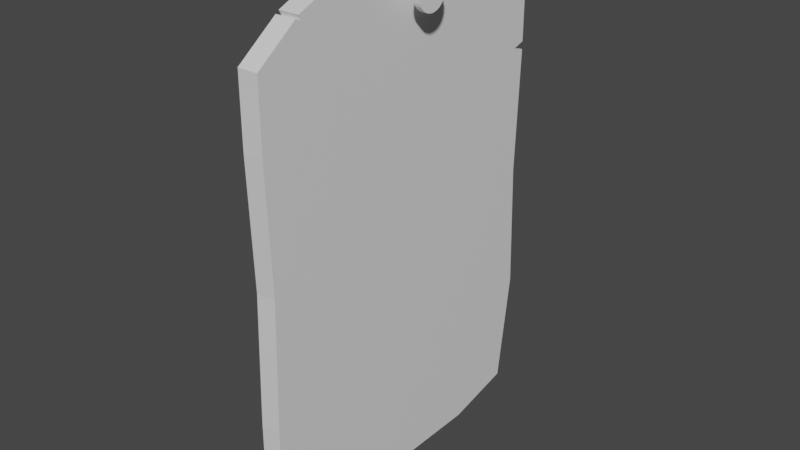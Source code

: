 # Source: Quest.blend  (saved by Blender 2.80.75; exported with 4.5.12 LTS)
import bpy
from mathutils import Matrix  # noqa: F401  (used for matrix-valued properties, if any)

bpy.ops.wm.read_factory_settings(use_empty=True)
scene = bpy.context.scene
scene.name = 'Scene'

# ---- collections
col_collection = bpy.data.collections.new('Collection'); scene.collection.children.link(col_collection)

# ---- materials (node trees are filled in below, after node groups)
mat_material = bpy.data.materials.new('Material')
mat_material.alpha_threshold = 0.0
mat_material.use_transparent_shadow = False
mat_material.line_color = (0.0, 0.0, 0.0, 1.0)

# ---- material node trees
mat_material.use_nodes = True; mat_material.node_tree.nodes.clear()
_N = mat_material.node_tree.nodes; _L = mat_material.node_tree.links
n0 = _N.new('ShaderNodeOutputMaterial'); n0.name = 'Material Output'; n0.location = (300, 300)
n1 = _N.new('ShaderNodeBsdfPrincipled'); n1.name = 'Principled BSDF'; n1.location = (10, 300)
n1.distribution = 'GGX'
n1.subsurface_method = 'BURLEY'
n1.inputs[2].default_value = 0.4
n1.inputs[3].default_value = 1.45
n1.inputs[27].default_value = (0.0, 0.0, 0.0, 1.0)
n1.inputs[28].default_value = 1.0
_L.new(n1.outputs[0], n0.inputs[0])
n0.is_active_output = True

# ---- world
world_world = bpy.data.worlds.new('World'); scene.world = world_world
world_world.use_nodes = True; world_world.node_tree.nodes.clear()
_N = world_world.node_tree.nodes; _L = world_world.node_tree.links
n0 = _N.new('ShaderNodeOutputWorld'); n0.name = 'World Output'; n0.location = (300, 300)
n1 = _N.new('ShaderNodeBackground'); n1.name = 'Background'; n1.location = (10, 300)
n1.inputs[0].default_value = (0.05088, 0.05088, 0.05088, 1.0)
_L.new(n1.outputs[0], n0.inputs[0])
n0.is_active_output = True
world_world.color = (0.05088, 0.05088, 0.05088)
world_world.use_sun_shadow = False
world_world.sun_shadow_jitter_overblur = 0.0

# ---- meshes
me_cube = bpy.data.meshes.new('Cube')
me_cube.from_pydata([(1.0, 1.0, 1.906), (1.0, 0.9082, -0.908), (1.0, -1.002, -0.9747), (-1.0, 1.0, 1.906), (-1.0, 0.9082, -0.908), (-1.0, -1.002, -0.9747), (-1.0, 0.0, -1.0), (0.0, 0.9082, -0.908), (1.0, 0.9724, 0.5), (-1.0, -0.977, 0.5), (1.0, -0.977, 0.5), (-1.0, 0.9724, 0.5), (1.0, 0.0, 2.0), (0.0, -1.002, -0.9747), (-1.0, 0.0, 2.0), (0.0, 1.0, 1.906), (1.0, 0.0, -1.0), (0.0, 0.9724, 0.5), (1.0, 0.0, 0.5), (0.0, 0.0, -1.0), (-1.0, 0.0, 0.5), (0.0, -0.977, 0.5), (0.0, 0.0, 2.0), (-1.0, -0.5, -0.9325), (-0.5, 0.9082, -0.908), (1.0, 1.0, -0.25), (-1.0, -1.0, 1.25), (1.0, -1.0, -0.25), (-1.0, 1.0, -0.25), (1.0, -0.5, 1.923), (0.5, -1.002, -0.9747), (-1.0, 0.5, 2.0), (0.5, 1.0, 1.906), (1.0, 0.5, -1.0), (-1.0, 0.5, -1.0), (0.5, 0.9082, -0.908), (1.0, 0.9246, 1.25), (-1.0, -1.0, -0.25), (1.0, -1.0, 1.25), (-1.0, 0.9246, 1.25), (1.0, 0.5, 2.0), (-0.5, -1.002, -0.9747), (-1.0, -0.5, 1.923), (-0.5, 1.0, 1.906), (1.0, -0.5, -0.9325), (0.5, 0.9724, 0.5), (-0.5, 0.9724, 0.5), (0.0, 1.0, -0.25), (0.0, 0.9246, 1.25), (1.0, -0.5, 0.5), (1.0, 0.5, 0.5), (1.0, 0.0, -0.25), (1.0, 0.0, 1.25), (0.0, -0.5, -0.9325), (0.0, 0.5, -1.0), (-0.5, 0.0, -1.0), (0.5, 0.0, -1.0), (-1.0, 0.5, 0.5), (-1.0, -0.5, 0.5), (-1.0, 0.0, -0.25), (-1.0, 0.0, 1.25), (-0.5, -0.977, 0.5), (0.5, -0.977, 0.5), (0.0, -1.0, -0.25), (0.0, -1.0, 1.25), (0.0, -0.5, 1.923), (0.0, 0.5, 2.0), (0.5, 0.0, 2.0), (-0.5, 0.0, 2.0), (-0.5, 0.5, 2.0), (0.5, 0.5, 2.0), (0.5, -0.5, 1.923), (0.5, -1.0, 1.25), (0.5, -1.0, -0.25), (-0.5, -1.0, -0.25), (-1.0, -0.5, 1.25), (-1.0, -0.5, -0.25), (-1.0, 0.5, -0.25), (0.5, 0.5, -1.0), (-0.5, 0.5, -1.0), (-0.5, -0.5, -0.9325), (1.0, 0.5, 1.25), (1.0, 0.5, -0.25), (1.0, -0.5, -0.25), (-0.5, 0.9246, 1.25), (-0.5, 1.0, -0.25), (0.5, 1.0, -0.25), (0.5, 0.9246, 1.25), (1.0, -0.5, 1.25), (0.5, -0.5, -0.9325), (-1.0, 0.5, 1.25), (-0.5, -1.0, 1.25), (-0.5, -0.5, 1.923), (-0.5, 1.0, 1.625), (-1.0, 0.0, 1.625), (1.0, 0.0, 1.625), (1.0, 0.5, 1.625), (0.5, 1.0, 1.625), (1.0, -0.5, 1.625), (-1.0, 0.5, 1.625), (0.0, -1.0, 1.625), (-1.0, 1.0, 1.625), (1.0, 1.0, 1.625), (-1.0, -1.0, 1.625), (1.0, -1.0, 1.625), (-1.0, -0.5, 1.625), (-0.5, -1.0, 1.625), (0.5, -1.0, 1.625), (0.0, 1.0, 1.625), (-1.0, 0.0, 1.274), (1.0, 0.0, 1.274), (0.0, -1.0, 1.274), (-1.0, 0.9246, 1.274), (1.0, 1.0, 1.274), (-1.0, -1.0, 1.274), (1.0, -1.0, 1.274), (0.0, 1.0, 1.274), (-0.5, 1.0, 1.274), (1.0, 0.5, 1.274), (0.5, 1.0, 1.274), (1.0, -0.5, 1.274), (-1.0, 0.5, 1.274), (-1.0, -0.5, 1.274), (-0.5, -1.0, 1.274), (0.5, -1.0, 1.274), (0.0, 1.0, 1.228), (1.0, 0.0, 1.228), (-1.0, 0.0, 1.228), (-0.5, -1.0, 1.228), (1.0, 1.0, 1.228), (1.0, -1.0, 1.228), (-1.0, 1.0, 1.228), (-1.0, -1.0, 1.228), (0.5, -1.0, 1.228), (-1.0, -0.5, 1.228), (1.0, 0.5, 1.228), (-0.5, 1.0, 1.228), (0.5, 1.0, 1.228), (1.0, -0.5, 1.228), (-1.0, 0.5, 1.228), (0.0, -1.0, 1.228), (1.0, -0.48, -1.0), (0.0, -0.48, -1.0), (1.0, -0.48, 0.5), (-1.0, -0.48, -0.9325), (-1.0, -0.48, -0.25), (-0.5, -0.3482, 1.929), (0.0, -0.3482, 1.929), (1.0, -0.48, -0.25), (-0.5, -0.48, -1.0), (1.0, -0.3482, 1.929), (0.5, -0.3482, 1.929), (-1.0, -0.48, 0.5), (-1.0, -0.48, 1.25), (0.5, -0.48, -1.0), (1.0, -0.48, 1.25), (-1.0, -0.3482, 1.929), (-1.0, -0.48, 1.625), (1.0, -0.48, 1.625), (-1.0, -0.48, 1.274), (1.0, -0.48, 1.274), (-1.0, -0.48, 1.228), (1.0, -0.48, 1.228), (1.0, -0.5201, -0.25), (-1.0, -0.5201, -1.0), (-1.0, -0.5201, 0.5), (-0.5, -0.5201, -1.0), (1.0, -0.5201, -1.0), (1.0, -0.5201, 1.25), (0.0, -0.5201, -1.0), (0.5, -0.5201, -1.0), (1.0, -0.5201, 0.5), (-1.0, -0.5201, -0.25), (-1.0, -0.5201, 1.25), (1.0, -0.5201, 1.625), (-1.0, -0.5201, 1.625), (-1.0, -0.5201, 1.274), (1.0, -0.5201, 1.274), (-1.0, -0.5201, 1.228), (1.0, -0.5201, 1.228), (1.0, -0.5101, -0.25), (-0.5, -0.5101, -0.9663), (1.0, -0.5101, 1.25), (0.5, -0.5101, -0.9663), (-1.0, -0.5101, -0.25), (-1.0, -0.5101, 1.25), (-1.0, -0.5101, 1.625), (-0.5, -0.7271, 1.789), (0.0, -0.7271, 1.789), (0.5, -0.7271, 1.789), (1.0, -0.7271, 1.789), (-1.0, -0.7271, 1.789), (-1.0, -0.5101, 1.274), (-1.0, -0.5101, 1.228), (1.0, -0.5101, 1.228), (-1.0, -0.5101, -0.9663), (-1.0, -0.5101, 0.5), (1.0, -0.5101, -0.9663), (0.0, -0.5101, -0.9663), (1.0, -0.5101, 0.5), (1.0, -0.5101, 1.625), (1.0, -0.5101, 1.274), (-0.5, -0.7612, 1.804), (0.0, -0.7612, 1.804), (0.5, -0.7612, 1.804), (1.0, -0.7612, 1.804), (-1.0, -0.7612, 1.804), (-1.0, -0.5105, -0.9678), (-1.0, -0.5105, 0.5), (1.0, -0.5105, -0.9678), (0.0, -0.5105, -0.9678), (1.0, -0.5105, 0.5), (1.0, -0.5105, 1.625), (1.0, -0.5105, 1.274), (1.0, -0.5105, -0.25), (-0.5, -0.5105, -0.9678), (1.0, -0.5105, 1.25), (0.5, -0.5105, -0.9678), (-1.0, -0.5105, -0.25), (-1.0, -0.5105, 1.25), (-1.0, -0.5105, 1.625), (-1.0, -0.5105, 1.274), (-1.0, -0.5105, 1.228), (1.0, -0.5105, 1.228), (1.0, -0.5098, -0.25), (-0.5, -0.5098, -0.9653), (1.0, -0.5098, 1.25), (0.5, -0.5098, -0.9653), (-1.0, -0.5098, -0.25), (-1.0, -0.5098, 1.25), (-1.0, -0.5098, 1.625), (-1.0, -0.5098, 1.274), (-1.0, -0.5098, 1.228), (1.0, -0.5098, 1.228), (-0.5, -0.7425, 1.818), (0.0, -0.7425, 1.818), (0.5, -0.7425, 1.818), (1.0, -0.7425, 1.818), (-1.0, -0.7425, 1.818), (-1.0, -0.5098, -0.9653), (-1.0, -0.5098, 0.5), (1.0, -0.5098, -0.9653), (0.0, -0.5098, -0.9653), (1.0, -0.5098, 0.5), (1.0, -0.5098, 1.625), (1.0, -0.5098, 1.274)], [], [(77, 59, 20, 57), (79, 34, 4, 24), (101, 99, 31, 3), (69, 43, 3, 31), (86, 47, 17, 45), (102, 97, 32, 0), (241, 227, 89, 44), (242, 225, 80, 53), (37, 5, 41, 74), (55, 79, 54, 19), (78, 35, 1, 33), (224, 241, 44, 83), (28, 4, 34, 77), (25, 1, 35, 86), (129, 8, 45, 137), (116, 119, 87, 48), (233, 243, 49, 138), (160, 120, 88, 155), (141, 44, 89, 154), (131, 11, 57, 139), (109, 121, 90, 60), (151, 67, 22, 147), (146, 68, 14, 156), (74, 63, 21, 61), (178, 132, 26, 173), (147, 22, 68, 146), (28, 77, 57, 11), (68, 69, 31, 14), (128, 140, 64, 91), (128, 132, 9, 61), (136, 46, 11, 131), (141, 16, 51, 148), (139, 127, 60, 90), (142, 19, 56, 154), (170, 30, 13, 169), (133, 62, 10, 130), (66, 70, 32, 15), (162, 126, 52, 155), (135, 50, 8, 129), (137, 125, 48, 87), (47, 7, 24, 85), (35, 7, 47, 86), (78, 54, 7, 35), (157, 105, 42, 156), (85, 28, 11, 46), (24, 4, 28, 85), (93, 101, 3, 43), (149, 55, 19, 142), (136, 125, 17, 46), (73, 30, 2, 27), (51, 16, 33, 82), (164, 5, 37, 172), (82, 25, 8, 50), (56, 78, 33, 16), (96, 102, 0, 40), (135, 126, 18, 50), (144, 6, 55, 149), (239, 23, 80, 225), (34, 6, 59, 77), (6, 34, 79, 55), (78, 56, 19, 54), (9, 37, 74, 61), (145, 144, 23, 76), (172, 37, 9, 165), (25, 86, 45, 8), (51, 82, 50, 18), (161, 127, 20, 152), (63, 13, 30, 73), (41, 13, 63, 74), (73, 27, 10, 62), (95, 96, 40, 12), (145, 76, 58, 152), (133, 140, 21, 62), (150, 12, 67, 151), (108, 93, 43, 15), (70, 40, 0, 32), (70, 67, 12, 40), (67, 70, 66, 22), (69, 66, 15, 43), (69, 68, 22, 66), (114, 26, 91, 123), (82, 33, 1, 25), (148, 51, 18, 143), (54, 79, 24, 7), (63, 73, 62, 21), (47, 85, 46, 17), (224, 83, 49, 243), (116, 117, 93, 108), (245, 120, 98, 244), (124, 115, 104, 107), (110, 118, 96, 95), (176, 114, 103, 175), (118, 113, 102, 96), (117, 112, 101, 93), (159, 122, 105, 157), (123, 111, 100, 106), (14, 31, 99, 94), (150, 29, 98, 158), (15, 32, 97, 108), (113, 119, 97, 102), (112, 121, 99, 101), (111, 124, 107, 100), (202, 206, 103, 106), (202, 106, 100, 203), (203, 100, 107, 204), (204, 107, 104, 205), (205, 104, 174, 212), (220, 175, 103, 206), (64, 72, 124, 111), (39, 90, 121, 112), (36, 87, 119, 113), (91, 64, 111, 123), (153, 75, 122, 159), (84, 39, 112, 117), (81, 36, 113, 118), (173, 26, 114, 176), (52, 81, 118, 110), (72, 38, 115, 124), (226, 88, 120, 245), (48, 84, 117, 116), (103, 114, 123, 106), (94, 99, 121, 109), (158, 98, 120, 160), (108, 97, 119, 116), (72, 64, 140, 133), (153, 60, 127, 161), (81, 52, 126, 135), (84, 48, 125, 136), (45, 17, 125, 137), (81, 135, 129, 36), (143, 18, 126, 162), (72, 133, 130, 38), (57, 20, 127, 139), (84, 136, 131, 39), (91, 26, 132, 128), (61, 21, 140, 128), (165, 9, 132, 178), (39, 131, 139, 90), (226, 233, 138, 88), (36, 129, 137, 87), (49, 143, 162, 138), (75, 153, 161, 134), (95, 158, 160, 110), (60, 153, 159, 109), (12, 150, 158, 95), (109, 159, 157, 94), (83, 148, 143, 49), (29, 150, 151, 71), (59, 145, 152, 20), (134, 161, 152, 58), (59, 6, 144, 145), (23, 144, 149, 80), (80, 149, 142, 53), (94, 157, 156, 14), (138, 162, 155, 88), (53, 142, 154, 89), (44, 141, 148, 83), (65, 147, 146, 92), (92, 146, 156, 42), (71, 151, 147, 65), (16, 141, 154, 56), (110, 160, 155, 52), (38, 130, 179, 168), (208, 165, 178, 222), (38, 168, 177, 115), (219, 173, 176, 221), (221, 176, 175, 220), (115, 177, 174, 104), (27, 163, 171, 10), (218, 172, 165, 208), (5, 164, 166, 41), (207, 164, 172, 218), (217, 170, 169, 210), (222, 178, 173, 219), (130, 10, 171, 179), (27, 2, 167, 163), (13, 41, 166, 169), (2, 30, 170, 167), (232, 193, 185, 229), (227, 183, 198, 242), (239, 195, 184, 228), (228, 184, 196, 240), (231, 192, 186, 230), (229, 185, 192, 231), (240, 196, 193, 232), (216, 223, 194, 182), (216, 182, 201, 213), (230, 186, 191, 238), (237, 190, 200, 244), (236, 189, 190, 237), (235, 188, 189, 236), (234, 187, 188, 235), (234, 238, 191, 187), (213, 201, 200, 212), (214, 180, 199, 211), (207, 195, 181, 215), (223, 211, 199, 194), (214, 209, 197, 180), (210, 215, 181, 198), (209, 217, 183, 197), (167, 170, 217, 209), (169, 166, 215, 210), (163, 167, 209, 214), (179, 171, 211, 223), (164, 207, 215, 166), (163, 214, 211, 171), (177, 213, 212, 174), (168, 216, 213, 177), (168, 179, 223, 216), (193, 222, 219, 185), (183, 217, 210, 198), (195, 207, 218, 184), (184, 218, 208, 196), (192, 221, 220, 186), (185, 219, 221, 192), (196, 208, 222, 193), (186, 220, 206, 191), (190, 205, 212, 200), (189, 204, 205, 190), (188, 203, 204, 189), (187, 202, 203, 188), (187, 191, 206, 202), (92, 42, 238, 234), (92, 234, 235, 65), (65, 235, 236, 71), (71, 236, 237, 29), (29, 237, 244, 98), (105, 230, 238, 42), (58, 240, 232, 134), (75, 229, 231, 122), (122, 231, 230, 105), (76, 228, 240, 58), (23, 239, 228, 76), (89, 227, 242, 53), (134, 232, 229, 75), (182, 194, 233, 226), (182, 226, 245, 201), (201, 245, 244, 200), (180, 224, 243, 199), (195, 239, 225, 181), (194, 199, 243, 233), (180, 197, 241, 224), (198, 181, 225, 242), (197, 183, 227, 241)])
_uv = me_cube.uv_layers.new(name='UVMap')
_uv.uv.foreach_set('vector', [0.08225, 0.1225, 0.1645, 0.1225, 0.1646, 0.2449, 0.08233, 0.245, 0.59, 0.5716, 0.59, 0.49, 0.6584, 0.4899, 0.6584, 0.5715, 0.0001924, 0.4287, 0.08244, 0.4286, 0.08248, 0.4898, 0.0002212, 0.4745, 0.8617, 0.5919, 0.9444, 0.5919, 0.9444, 0.6735, 0.8617, 0.6735, 0.9052, 0.2386, 0.823, 0.2386, 0.8229, 0.1181, 0.9052, 0.1181, 0.7042, 0.6735, 0.7041, 0.7551, 0.6584, 0.7551, 0.6584, 0.6735, 0.9939, 0.347, 0.9939, 0.4286, 0.9883, 0.4286, 0.9883, 0.347, 0.9939, 0.5103, 0.9939, 0.5919, 0.9883, 0.5919, 0.9883, 0.5103, 0.329, 0.7943, 0.329, 0.9119, 0.2468, 0.9119, 0.2468, 0.7943, 0.5082, 0.5715, 0.59, 0.5716, 0.59, 0.6532, 0.5082, 0.6532, 0.59, 0.7348, 0.6584, 0.7348, 0.6584, 0.8164, 0.59, 0.8164, 0.5776, 0.3674, 0.5775, 0.4841, 0.5759, 0.4788, 0.576, 0.3674, 0.0, 0.1226, 0.01504, 0.01516, 0.08218, 0.0001039, 0.08225, 0.1225, 0.9875, 0.2386, 0.9875, 0.347, 0.9052, 0.347, 0.9052, 0.2386, 0.9874, 6.052e-06, 0.9874, 0.1181, 0.9052, 0.1181, 0.9052, 4.534e-06, 0.3386, 0.6531, 0.3386, 0.5714, 0.3514, 0.5714, 0.3514, 0.653, 0.5777, 0.1262, 0.5776, 0.245, 0.576, 0.245, 0.5761, 0.1262, 0.5728, 0.1186, 0.5761, 0.1186, 0.5761, 0.1225, 0.5728, 0.1225, 0.7745, 1.0, 0.7631, 1.0, 0.7631, 0.9184, 0.7745, 0.9184, 0.0001516, 0.3638, 0.004623, 0.245, 0.08233, 0.245, 0.0824, 0.3637, 0.1647, 0.3712, 0.08241, 0.3713, 0.08241, 0.3674, 0.1647, 0.3673, 0.7226, 0.4286, 0.7795, 0.4286, 0.7795, 0.5103, 0.7226, 0.5103, 0.7226, 0.5919, 0.7795, 0.5919, 0.7795, 0.6735, 0.7226, 0.6735, 0.2468, 0.7943, 0.1645, 0.7943, 0.1645, 0.6729, 0.2468, 0.6729, 0.2502, 0.3636, 0.3292, 0.3636, 0.3292, 0.3672, 0.2502, 0.3673, 0.7226, 0.5103, 0.7795, 0.5103, 0.7795, 0.5919, 0.7226, 0.5919, 0.0, 0.1226, 0.08225, 0.1225, 0.08233, 0.245, 0.004623, 0.245, 0.7795, 0.5919, 0.8617, 0.5919, 0.8617, 0.6735, 0.7795, 0.6735, 0.2468, 0.5544, 0.1645, 0.5544, 0.1645, 0.5507, 0.2468, 0.5507, 0.2468, 0.5544, 0.329, 0.5543, 0.329, 0.6729, 0.2468, 0.6729, 0.7407, 1.537e-06, 0.7407, 0.1181, 0.6584, 0.1181, 0.6584, 0.0, 0.5726, 0.4898, 0.4936, 0.4898, 0.4937, 0.3673, 0.5727, 0.3674, 0.0824, 0.3637, 0.1647, 0.3637, 0.1647, 0.3673, 0.08241, 0.3674, 0.4297, 0.6531, 0.5082, 0.6532, 0.5082, 0.7348, 0.4297, 0.7347, 0.4297, 0.7347, 0.3514, 0.7347, 0.3514, 0.653, 0.4297, 0.6531, 0.08226, 0.5544, 0.08226, 0.6729, 9.844e-06, 0.6729, 8.374e-06, 0.5544, 0.8617, 0.5103, 0.8617, 0.4286, 0.9444, 0.4286, 0.9444, 0.5103, 0.5728, 0.1262, 0.4939, 0.1261, 0.4939, 0.1225, 0.5728, 0.1225, 0.4116, 0.1261, 0.4115, 0.2449, 0.3338, 0.2448, 0.3294, 0.126, 1.0, 0.08162, 1.0, 0.1632, 0.9875, 0.1632, 0.9875, 0.08162, 0.823, 0.2386, 0.823, 0.347, 0.7407, 0.347, 0.7407, 0.2386, 0.9052, 0.347, 0.823, 0.347, 0.823, 0.2386, 0.9052, 0.2386, 0.59, 0.7348, 0.59, 0.6532, 0.6584, 0.6532, 0.6584, 0.7348, 0.2437, 0.4285, 0.2469, 0.4285, 0.247, 0.4771, 0.222, 0.4782, 0.7407, 0.2386, 0.6585, 0.2386, 0.6584, 0.1181, 0.7407, 0.1181, 0.7407, 0.347, 0.6585, 0.347, 0.6585, 0.2386, 0.7407, 0.2386, 0.7041, 0.9184, 0.7041, 1.0, 0.6584, 1.0, 0.6584, 0.9184, 0.4297, 0.5715, 0.5082, 0.5715, 0.5082, 0.6532, 0.4297, 0.6531, 0.7407, 1.537e-06, 0.8229, 3.036e-06, 0.8229, 0.1181, 0.7407, 0.1181, 0.08226, 0.7943, 0.08225, 0.9119, 0.0, 0.9119, 2.961e-06, 0.7943, 0.4937, 0.3673, 0.4936, 0.4898, 0.4114, 0.4897, 0.4115, 0.3673, 0.25, 0.0, 0.3292, 0.004077, 0.329, 0.1224, 0.2501, 0.1224, 0.4115, 0.3673, 0.3292, 0.3672, 0.3338, 0.2448, 0.4115, 0.2449, 0.5082, 0.7348, 0.59, 0.7348, 0.59, 0.8164, 0.5082, 0.8164, 0.4116, 0.06121, 0.3294, 0.06116, 0.3294, 0.01529, 0.4117, 0.0, 0.4116, 0.1261, 0.4939, 0.1261, 0.4938, 0.2449, 0.4115, 0.2449, 0.4309, 0.4898, 0.5082, 0.4899, 0.5082, 0.5715, 0.4297, 0.5715, 0.9939, 0.6735, 0.9883, 0.6735, 0.9883, 0.5919, 0.9939, 0.5919, 0.08218, 0.0001039, 0.1644, 5.296e-05, 0.1645, 0.1225, 0.08225, 0.1225, 0.5082, 0.4899, 0.59, 0.49, 0.59, 0.5716, 0.5082, 0.5715, 0.59, 0.7348, 0.5082, 0.7348, 0.5082, 0.6532, 0.59, 0.6532, 0.329, 0.6729, 0.329, 0.7943, 0.2468, 0.7943, 0.2468, 0.6729, 0.2435, 0.1224, 0.2434, 0.01102, 0.2467, 0.01101, 0.2468, 0.1224, 0.2501, 0.1224, 0.329, 0.1224, 0.3253, 0.2448, 0.2501, 0.2449, 0.9875, 0.2386, 0.9052, 0.2386, 0.9052, 0.1181, 0.9874, 0.1181, 0.4937, 0.3673, 0.4115, 0.3673, 0.4115, 0.2449, 0.4938, 0.2449, 0.2436, 0.3636, 0.1647, 0.3637, 0.1646, 0.2449, 0.2435, 0.2449, 0.1645, 0.7943, 0.1645, 0.9119, 0.08225, 0.9119, 0.08226, 0.7943, 0.2468, 0.9119, 0.1645, 0.9119, 0.1645, 0.7943, 0.2468, 0.7943, 0.08226, 0.7943, 2.961e-06, 0.7943, 9.844e-06, 0.6729, 0.08226, 0.6729, 0.4939, 0.06126, 0.4116, 0.06121, 0.4117, 0.0, 0.4939, 5.093e-05, 0.2435, 0.1224, 0.2468, 0.1224, 0.2468, 0.2449, 0.2435, 0.2449, 0.08226, 0.5544, 0.1645, 0.5544, 0.1645, 0.6729, 0.08226, 0.6729, 0.7226, 0.347, 0.7795, 0.347, 0.7795, 0.4286, 0.7226, 0.4286, 0.7041, 0.8368, 0.7041, 0.9184, 0.6584, 0.9184, 0.6584, 0.8368, 0.8617, 0.4286, 0.8617, 0.347, 0.9444, 0.347, 0.9444, 0.4286, 0.8617, 0.4286, 0.7795, 0.4286, 0.7795, 0.347, 0.8617, 0.347, 0.7795, 0.4286, 0.8617, 0.4286, 0.8617, 0.5103, 0.7795, 0.5103, 0.8617, 0.5919, 0.8617, 0.5103, 0.9444, 0.5103, 0.9444, 0.5919, 0.8617, 0.5919, 0.7795, 0.5919, 0.7795, 0.5103, 0.8617, 0.5103, 0.329, 0.5468, 0.329, 0.5507, 0.2468, 0.5507, 0.2468, 0.5468, 0.4115, 0.3673, 0.4114, 0.4897, 0.3442, 0.4747, 0.3292, 0.3672, 0.5727, 0.3674, 0.4937, 0.3673, 0.4938, 0.2449, 0.5727, 0.245, 0.59, 0.6532, 0.59, 0.5716, 0.6584, 0.5715, 0.6584, 0.6532, 0.1645, 0.7943, 0.08226, 0.7943, 0.08226, 0.6729, 0.1645, 0.6729, 0.823, 0.2386, 0.7407, 0.2386, 0.7407, 0.1181, 0.8229, 0.1181, 0.5776, 0.3674, 0.576, 0.3674, 0.576, 0.245, 0.5776, 0.245, 0.7613, 0.8367, 0.7613, 0.9184, 0.7041, 0.9184, 0.7041, 0.8368, 0.5777, 0.1186, 0.5761, 0.1186, 0.5762, 0.06132, 0.5778, 0.06132, 0.08226, 0.5468, 8.531e-06, 0.5468, 9.805e-06, 0.4898, 0.08226, 0.4898, 0.4939, 0.1186, 0.4116, 0.1185, 0.4116, 0.06121, 0.4939, 0.06126, 0.2502, 0.3712, 0.3292, 0.3711, 0.3292, 0.4284, 0.2503, 0.4285, 0.4116, 0.1185, 0.3294, 0.1185, 0.3294, 0.06116, 0.4116, 0.06121, 0.7613, 0.9184, 0.7631, 1.0, 0.7041, 1.0, 0.7041, 0.9184, 0.2436, 0.3712, 0.2469, 0.3712, 0.2469, 0.4285, 0.2437, 0.4285, 0.2468, 0.5468, 0.1645, 0.5468, 0.1645, 0.4898, 0.2468, 0.4898, 0.1647, 0.4898, 0.08248, 0.4898, 0.08244, 0.4286, 0.1647, 0.4285, 0.5512, 0.01165, 0.5762, 0.01275, 0.5762, 0.06132, 0.5729, 0.06131, 0.6584, 0.8368, 0.6584, 0.7551, 0.7041, 0.7551, 0.7041, 0.8368, 0.7613, 0.6735, 0.7613, 0.7551, 0.7041, 0.7551, 0.7042, 0.6735, 0.01255, 0.3713, 0.08241, 0.3713, 0.08244, 0.4286, 0.0001924, 0.4287, 0.1645, 0.5468, 0.08226, 0.5468, 0.08226, 0.4898, 0.1645, 0.4898, 0.9826, 0.5919, 0.9826, 0.6735, 0.9444, 0.6735, 0.9444, 0.5919, 0.9826, 0.5919, 0.9444, 0.5919, 0.9444, 0.5103, 0.9826, 0.5103, 0.9826, 0.5103, 0.9444, 0.5103, 0.9444, 0.4286, 0.9826, 0.4286, 0.9826, 0.4286, 0.9444, 0.4286, 0.9444, 0.347, 0.9826, 0.347, 0.6191, 0.03211, 0.6584, 0.06137, 0.5795, 0.06132, 0.5779, 0.06132, 0.2487, 0.4285, 0.2503, 0.4285, 0.3292, 0.4284, 0.2899, 0.4577, 0.1645, 0.5507, 0.08226, 0.5507, 0.08226, 0.5468, 0.1645, 0.5468, 0.01255, 0.3674, 0.08241, 0.3674, 0.08241, 0.3713, 0.01255, 0.3713, 0.3514, 0.4898, 0.3514, 0.5714, 0.3386, 0.5714, 0.3386, 0.4898, 0.2468, 0.5507, 0.1645, 0.5507, 0.1645, 0.5468, 0.2468, 0.5468, 0.2436, 0.3673, 0.2469, 0.3673, 0.2469, 0.3712, 0.2436, 0.3712, 0.3514, 0.7347, 0.3514, 0.8163, 0.3509, 0.8163, 0.3386, 0.7347, 0.4116, 0.1224, 0.3418, 0.1224, 0.3294, 0.1185, 0.4116, 0.1185, 0.2502, 0.3673, 0.3292, 0.3672, 0.3292, 0.3711, 0.2502, 0.3712, 0.4939, 0.1225, 0.4116, 0.1224, 0.4116, 0.1185, 0.4939, 0.1186, 0.08226, 0.5507, 8.433e-06, 0.5507, 8.531e-06, 0.5468, 0.08226, 0.5468, 0.5777, 0.1225, 0.5761, 0.1225, 0.5761, 0.1186, 0.5777, 0.1186, 0.3514, 0.653, 0.3514, 0.7347, 0.3386, 0.7347, 0.3386, 0.6531, 0.329, 0.4898, 0.329, 0.5468, 0.2468, 0.5468, 0.2468, 0.4898, 0.1647, 0.4285, 0.08244, 0.4286, 0.08241, 0.3713, 0.1647, 0.3712, 0.5729, 0.06131, 0.5762, 0.06132, 0.5761, 0.1186, 0.5728, 0.1186, 0.7041, 0.8368, 0.7041, 0.7551, 0.7613, 0.7551, 0.7613, 0.8367, 0.08226, 0.5507, 0.1645, 0.5507, 0.1645, 0.5544, 0.08226, 0.5544, 0.2436, 0.3673, 0.1647, 0.3673, 0.1647, 0.3637, 0.2436, 0.3636, 0.4116, 0.1224, 0.4939, 0.1225, 0.4939, 0.1261, 0.4116, 0.1261, 0.9875, 0.2449, 0.9875, 0.1632, 1.0, 0.1632, 1.0, 0.2449, 0.9052, 0.1181, 0.8229, 0.1181, 0.8229, 3.036e-06, 0.9052, 4.534e-06, 0.4116, 0.1224, 0.4116, 0.1261, 0.3294, 0.126, 0.3418, 0.1224, 0.5727, 0.245, 0.4938, 0.2449, 0.4939, 0.1261, 0.5728, 0.1262, 0.08226, 0.5507, 0.08226, 0.5544, 8.374e-06, 0.5544, 8.433e-06, 0.5507, 0.08233, 0.245, 0.1646, 0.2449, 0.1647, 0.3637, 0.0824, 0.3637, 0.9875, 0.2449, 1.0, 0.2449, 1.0, 0.3265, 0.9875, 0.3265, 0.2468, 0.5507, 0.329, 0.5507, 0.329, 0.5543, 0.2468, 0.5544, 0.2468, 0.6729, 0.1645, 0.6729, 0.1645, 0.5544, 0.2468, 0.5544, 0.2501, 0.2449, 0.3253, 0.2448, 0.3292, 0.3636, 0.2502, 0.3636, 0.01255, 0.3674, 0.0001516, 0.3638, 0.0824, 0.3637, 0.08241, 0.3674, 0.5777, 0.1225, 0.5777, 0.1262, 0.5761, 0.1262, 0.5761, 0.1225, 0.9875, 0.0, 1.0, 0.0, 1.0, 0.08162, 0.9875, 0.08162, 0.576, 0.245, 0.5727, 0.245, 0.5728, 0.1262, 0.5761, 0.1262, 0.2469, 0.3673, 0.2436, 0.3673, 0.2436, 0.3636, 0.2469, 0.3636, 0.4939, 0.06126, 0.5729, 0.06131, 0.5728, 0.1186, 0.4939, 0.1186, 0.1647, 0.3673, 0.2436, 0.3673, 0.2436, 0.3712, 0.1647, 0.3712, 0.4939, 5.093e-05, 0.5512, 0.01165, 0.5729, 0.06131, 0.4939, 0.06126, 0.1647, 0.3712, 0.2436, 0.3712, 0.2437, 0.4285, 0.1647, 0.4285, 0.576, 0.3674, 0.5727, 0.3674, 0.5727, 0.245, 0.576, 0.245, 0.6977, 0.347, 0.7226, 0.347, 0.7226, 0.4286, 0.6977, 0.4286, 0.1645, 0.1225, 0.2435, 0.1224, 0.2435, 0.2449, 0.1646, 0.2449, 0.2469, 0.3636, 0.2436, 0.3636, 0.2435, 0.2449, 0.2468, 0.2449, 0.1645, 0.1225, 0.1644, 5.296e-05, 0.2434, 0.01102, 0.2435, 0.1224, 0.7631, 0.6735, 0.7634, 0.6735, 0.7745, 0.7551, 0.7631, 0.7551, 0.7631, 0.7551, 0.7745, 0.7551, 0.7745, 0.8367, 0.7631, 0.8367, 0.1647, 0.4285, 0.2437, 0.4285, 0.222, 0.4782, 0.1647, 0.4898, 0.5761, 0.1262, 0.5728, 0.1262, 0.5728, 0.1225, 0.5761, 0.1225, 0.7631, 0.8367, 0.7745, 0.8367, 0.7745, 0.9184, 0.7631, 0.9184, 0.5759, 0.4788, 0.5726, 0.4898, 0.5727, 0.3674, 0.576, 0.3674, 0.6977, 0.5103, 0.7226, 0.5103, 0.7226, 0.5919, 0.6977, 0.5919, 0.6977, 0.5919, 0.7226, 0.5919, 0.7226, 0.6735, 0.6977, 0.6735, 0.6977, 0.4286, 0.7226, 0.4286, 0.7226, 0.5103, 0.6977, 0.5103, 0.5082, 0.8164, 0.4297, 0.8163, 0.4297, 0.7347, 0.5082, 0.7348, 0.4939, 0.1186, 0.5728, 0.1186, 0.5728, 0.1225, 0.4939, 0.1225, 0.6584, 0.1226, 0.6584, 0.1262, 0.5794, 0.1262, 0.5794, 0.1225, 0.2486, 0.2449, 0.2501, 0.2449, 0.2502, 0.3636, 0.2486, 0.3636, 0.6584, 0.1226, 0.5794, 0.1225, 0.5794, 0.1186, 0.6584, 0.1187, 0.2486, 0.3673, 0.2502, 0.3673, 0.2502, 0.3712, 0.2486, 0.3712, 0.2486, 0.3712, 0.2502, 0.3712, 0.2503, 0.4285, 0.2487, 0.4285, 0.6584, 0.1187, 0.5794, 0.1186, 0.5795, 0.06132, 0.6584, 0.06137, 0.6582, 0.3674, 0.5793, 0.3674, 0.5794, 0.245, 0.6545, 0.245, 0.2485, 0.1224, 0.2501, 0.1224, 0.2501, 0.2449, 0.2486, 0.2449, 0.3514, 0.4898, 0.4297, 0.4899, 0.4297, 0.5715, 0.3514, 0.5714, 0.2484, 0.00526, 0.25, 0.0, 0.2501, 0.1224, 0.2485, 0.1224, 0.9943, 0.4286, 0.9998, 0.4286, 0.9998, 0.5103, 0.9943, 0.5103, 0.2486, 0.3636, 0.2502, 0.3636, 0.2502, 0.3673, 0.2486, 0.3673, 0.6584, 0.1262, 0.6545, 0.245, 0.5794, 0.245, 0.5794, 0.1262, 0.6582, 0.3674, 0.6584, 0.4857, 0.5792, 0.4898, 0.5793, 0.3674, 0.3514, 0.653, 0.3514, 0.5714, 0.4297, 0.5715, 0.4297, 0.6531, 0.3514, 0.8163, 0.3514, 0.7347, 0.4297, 0.7347, 0.4297, 0.8163, 0.2485, 0.3636, 0.2486, 0.3636, 0.2486, 0.3673, 0.2485, 0.3673, 0.9939, 0.4286, 0.9941, 0.4286, 0.9941, 0.5103, 0.9939, 0.5103, 0.2483, 0.005672, 0.2483, 0.005507, 0.2484, 0.1224, 0.2484, 0.1224, 0.2484, 0.1224, 0.2484, 0.1224, 0.2485, 0.2449, 0.2484, 0.2449, 0.2485, 0.3712, 0.2486, 0.3712, 0.2486, 0.4285, 0.2486, 0.4285, 0.2485, 0.3673, 0.2486, 0.3673, 0.2486, 0.3712, 0.2485, 0.3712, 0.2484, 0.2449, 0.2485, 0.2449, 0.2486, 0.3636, 0.2485, 0.3636, 0.5778, 0.1225, 0.5778, 0.1262, 0.5778, 0.1262, 0.5778, 0.1225, 0.5778, 0.1225, 0.5778, 0.1225, 0.5778, 0.1186, 0.5778, 0.1186, 0.2486, 0.4285, 0.2486, 0.4285, 0.2843, 0.4553, 0.2869, 0.46, 0.6161, 0.02981, 0.6135, 0.03453, 0.5778, 0.06132, 0.5778, 0.06132, 0.3336, 0.7347, 0.3386, 0.7347, 0.3386, 0.8163, 0.3336, 0.8163, 0.3336, 0.6531, 0.3386, 0.6531, 0.3386, 0.7347, 0.3336, 0.7347, 0.3336, 0.5714, 0.3386, 0.5714, 0.3386, 0.6531, 0.3336, 0.6531, 0.3336, 0.5714, 0.3336, 0.4898, 0.3386, 0.4898, 0.3386, 0.5714, 0.5778, 0.1186, 0.5778, 0.1186, 0.5778, 0.06132, 0.5779, 0.06132, 0.5777, 0.3674, 0.5776, 0.3674, 0.5777, 0.245, 0.5778, 0.245, 0.9943, 0.6735, 0.9941, 0.6735, 0.9941, 0.5919, 0.9943, 0.5919, 0.5778, 0.1262, 0.5778, 0.245, 0.5777, 0.245, 0.5778, 0.1262, 0.5777, 0.3674, 0.5776, 0.4846, 0.5775, 0.4843, 0.5776, 0.3674, 0.9943, 0.5103, 0.9943, 0.5919, 0.9941, 0.5919, 0.9941, 0.5103, 0.9943, 0.347, 0.9943, 0.4286, 0.9941, 0.4286, 0.9941, 0.347, 0.9998, 0.347, 0.9998, 0.4286, 0.9943, 0.4286, 0.9943, 0.347, 0.9998, 0.5103, 0.9998, 0.5919, 0.9943, 0.5919, 0.9943, 0.5103, 0.5793, 0.3674, 0.5792, 0.4898, 0.5776, 0.4846, 0.5777, 0.3674, 0.5794, 0.1262, 0.5794, 0.245, 0.5778, 0.245, 0.5778, 0.1262, 0.9998, 0.6735, 0.9943, 0.6735, 0.9943, 0.5919, 0.9998, 0.5919, 0.5793, 0.3674, 0.5777, 0.3674, 0.5778, 0.245, 0.5794, 0.245, 0.5794, 0.1186, 0.5778, 0.1186, 0.5779, 0.06132, 0.5795, 0.06132, 0.5794, 0.1225, 0.5778, 0.1225, 0.5778, 0.1186, 0.5794, 0.1186, 0.5794, 0.1225, 0.5794, 0.1262, 0.5778, 0.1262, 0.5778, 0.1225, 0.2486, 0.3636, 0.2486, 0.3636, 0.2486, 0.3673, 0.2486, 0.3673, 0.9941, 0.4286, 0.9943, 0.4286, 0.9943, 0.5103, 0.9941, 0.5103, 0.2483, 0.005507, 0.2484, 0.00526, 0.2485, 0.1224, 0.2484, 0.1224, 0.2484, 0.1224, 0.2485, 0.1224, 0.2486, 0.2449, 0.2485, 0.2449, 0.2486, 0.3712, 0.2486, 0.3712, 0.2487, 0.4285, 0.2486, 0.4285, 0.2486, 0.3673, 0.2486, 0.3673, 0.2486, 0.3712, 0.2486, 0.3712, 0.2485, 0.2449, 0.2486, 0.2449, 0.2486, 0.3636, 0.2486, 0.3636, 0.2486, 0.4285, 0.2487, 0.4285, 0.2899, 0.4577, 0.2843, 0.4553, 0.6135, 0.03453, 0.6191, 0.03211, 0.5779, 0.06132, 0.5778, 0.06132, 0.9883, 0.4286, 0.9826, 0.4286, 0.9826, 0.347, 0.9883, 0.347, 0.9883, 0.5103, 0.9826, 0.5103, 0.9826, 0.4286, 0.9883, 0.4286, 0.9883, 0.5919, 0.9826, 0.5919, 0.9826, 0.5103, 0.9883, 0.5103, 0.9883, 0.5919, 0.9883, 0.6735, 0.9826, 0.6735, 0.9826, 0.5919, 0.6977, 0.5919, 0.6977, 0.6735, 0.6584, 0.6735, 0.6584, 0.5919, 0.6977, 0.5919, 0.6584, 0.5919, 0.6584, 0.5103, 0.6977, 0.5103, 0.6977, 0.5103, 0.6584, 0.5103, 0.6584, 0.4286, 0.6977, 0.4286, 0.6977, 0.4286, 0.6584, 0.4286, 0.6584, 0.347, 0.6977, 0.347, 0.5762, 0.01275, 0.6161, 0.02981, 0.5778, 0.06132, 0.5762, 0.06132, 0.2469, 0.4285, 0.2486, 0.4285, 0.2869, 0.46, 0.247, 0.4771, 0.2468, 0.2449, 0.2484, 0.2449, 0.2485, 0.3636, 0.2469, 0.3636, 0.2469, 0.3673, 0.2485, 0.3673, 0.2485, 0.3712, 0.2469, 0.3712, 0.2469, 0.3712, 0.2485, 0.3712, 0.2486, 0.4285, 0.2469, 0.4285, 0.2468, 0.1224, 0.2484, 0.1224, 0.2484, 0.2449, 0.2468, 0.2449, 0.2467, 0.01101, 0.2483, 0.005672, 0.2484, 0.1224, 0.2468, 0.1224, 0.9883, 0.4286, 0.9939, 0.4286, 0.9939, 0.5103, 0.9883, 0.5103, 0.2469, 0.3636, 0.2485, 0.3636, 0.2485, 0.3673, 0.2469, 0.3673, 0.5778, 0.1225, 0.5778, 0.1262, 0.5777, 0.1262, 0.5777, 0.1225, 0.5778, 0.1225, 0.5777, 0.1225, 0.5777, 0.1186, 0.5778, 0.1186, 0.5778, 0.1186, 0.5777, 0.1186, 0.5778, 0.06132, 0.5778, 0.06132, 0.5776, 0.3674, 0.5776, 0.3674, 0.5776, 0.245, 0.5777, 0.245, 0.9941, 0.6735, 0.9939, 0.6735, 0.9939, 0.5919, 0.9941, 0.5919, 0.5778, 0.1262, 0.5777, 0.245, 0.5776, 0.245, 0.5777, 0.1262, 0.5776, 0.3674, 0.5775, 0.4843, 0.5775, 0.4841, 0.5776, 0.3674, 0.9941, 0.5103, 0.9941, 0.5919, 0.9939, 0.5919, 0.9939, 0.5103, 0.9941, 0.347, 0.9941, 0.4286, 0.9939, 0.4286, 0.9939, 0.347])
me_cube.materials.append(mat_material)
me_cube.use_remesh_preserve_volume = False
me_cube.use_remesh_preserve_attributes = False
me_cube.use_mirror_vertex_groups = False
me_cube.update()
me_circle = bpy.data.meshes.new('Circle')
me_circle.from_pydata([(0.09271, 0.1, 0.02684), (0.0732, 0.09808, 0.02684), (0.05444, 0.09239, 0.02684), (0.03716, 0.08315, 0.02684), (0.022, 0.07071, 0.02684), (0.009565, 0.05556, 0.02684), (0.0003245, 0.03827, 0.02684), (-0.005366, 0.01951, 0.02684), (-0.007288, 2.842e-07, 0.02684), (-0.005366, -0.01951, 0.02684), (0.0003245, -0.03827, 0.02684), (0.009565, -0.05556, 0.02684), (0.022, -0.07071, 0.02684), (0.03716, -0.08315, 0.02684), (0.05444, -0.09239, 0.02684), (0.0732, -0.09808, 0.02684), (0.09271, -0.1, 0.02684), (0.1122, -0.09808, 0.02684), (0.131, -0.09239, 0.02684), (0.1483, -0.08315, 0.02684), (0.1634, -0.07071, 0.02684), (0.1759, -0.05556, 0.02684), (0.1851, -0.03827, 0.02684), (0.1908, -0.01951, 0.02684), (0.1927, 3.732e-07, 0.02684), (0.1908, 0.01951, 0.02684), (0.1851, 0.03827, 0.02684), (0.1759, 0.05556, 0.02684), (0.1634, 0.07071, 0.02684), (0.1483, 0.08315, 0.02684), (0.131, 0.09239, 0.02684), (0.1122, 0.09808, 0.02684), (0.0732, 0.09808, -0.009032), (0.09271, 0.1, -0.009032), (0.05444, 0.09239, -0.009032), (0.03716, 0.08315, -0.009032), (0.022, 0.07071, -0.009032), (0.009565, 0.05556, -0.009032), (0.0003245, 0.03827, -0.009032), (-0.005366, 0.01951, -0.009032), (-0.007288, 2.842e-07, -0.009032), (-0.005366, -0.01951, -0.009032), (0.0003245, -0.03827, -0.009032), (0.009565, -0.05556, -0.009032), (0.022, -0.07071, -0.009032), (0.03716, -0.08315, -0.009032), (0.05444, -0.09239, -0.009032), (0.0732, -0.09808, -0.009032), (0.09271, -0.1, -0.009032), (0.1122, -0.09808, -0.009032), (0.131, -0.09239, -0.009032), (0.1483, -0.08315, -0.009032), (0.1634, -0.07071, -0.009032), (0.1759, -0.05556, -0.009032), (0.1851, -0.03827, -0.009032), (0.1908, -0.01951, -0.009032), (0.1927, 3.732e-07, -0.009032), (0.1908, 0.01951, -0.009032), (0.1851, 0.03827, -0.009032), (0.1759, 0.05556, -0.009032), (0.1634, 0.07071, -0.009032), (0.1483, 0.08315, -0.009032), (0.131, 0.09239, -0.009032), (0.1122, 0.09808, -0.009032), (0.08491, 0.03923, -0.009032), (0.09271, 0.04, -0.009032), (0.0774, 0.03696, -0.009032), (0.07049, 0.03326, -0.009032), (0.06443, 0.02828, -0.009032), (0.05945, 0.02222, -0.009032), (0.05576, 0.01531, -0.009032), (0.05348, 0.007804, -0.009032), (0.05271, 2.936e-07, -0.009032), (0.05348, -0.007803, -0.009032), (0.05576, -0.01531, -0.009032), (0.05945, -0.02222, -0.009032), (0.06443, -0.02828, -0.009032), (0.07049, -0.03326, -0.009032), (0.0774, -0.03695, -0.009032), (0.08491, -0.03923, -0.009032), (0.09271, -0.04, -0.009032), (0.1005, -0.03923, -0.009032), (0.108, -0.03695, -0.009032), (0.1149, -0.03326, -0.009032), (0.121, -0.02828, -0.009032), (0.126, -0.02222, -0.009032), (0.1297, -0.01531, -0.009032), (0.1319, -0.007803, -0.009032), (0.1327, 3.292e-07, -0.009032), (0.1319, 0.007804, -0.009032), (0.1297, 0.01531, -0.009032), (0.126, 0.02222, -0.009032), (0.121, 0.02828, -0.009032), (0.1149, 0.03326, -0.009032), (0.108, 0.03696, -0.009032), (0.1005, 0.03923, -0.009032), (0.08491, 0.03923, -0.3324), (0.09271, 0.04, -0.3324), (0.0774, 0.03696, -0.3324), (0.07049, 0.03326, -0.3324), (0.06443, 0.02828, -0.3324), (0.05945, 0.02222, -0.3324), (0.05576, 0.01531, -0.3324), (0.05348, 0.007804, -0.3324), (0.05271, 2.936e-07, -0.3324), (0.05348, -0.007803, -0.3324), (0.05576, -0.01531, -0.3324), (0.05945, -0.02222, -0.3324), (0.06443, -0.02828, -0.3324), (0.07049, -0.03326, -0.3324), (0.0774, -0.03695, -0.3324), (0.08491, -0.03923, -0.3324), (0.09271, -0.04, -0.3324), (0.1005, -0.03923, -0.3324), (0.108, -0.03695, -0.3324), (0.1149, -0.03326, -0.3324), (0.121, -0.02828, -0.3324), (0.126, -0.02222, -0.3324), (0.1297, -0.01531, -0.3324), (0.1319, -0.007803, -0.3324), (0.1327, 3.292e-07, -0.3324), (0.1319, 0.007804, -0.3324), (0.1297, 0.01531, -0.3324), (0.126, 0.02222, -0.3324), (0.121, 0.02828, -0.3324), (0.1149, 0.03326, -0.3324), (0.108, 0.03696, -0.3324), (0.1005, 0.03923, -0.3324), (0.09473, 0.04001, -0.1707), (0.09396, 0.03221, -0.1707), (0.02147, 0.01779, -0.1707), (0.01778, 0.0247, -0.1707), (0.09396, 0.04781, -0.1707), (0.02645, 0.01173, -0.1707), (0.09169, 0.05532, -0.1707), (0.03251, 0.006751, -0.1707), (0.08799, 0.06223, -0.1707), (0.03943, 0.003055, -0.1707), (0.04693, 0.07924, -0.1707), (0.05473, 0.08001, -0.1707), (0.08302, 0.06829, -0.1707), (0.04693, 0.0007786, -0.1707), (0.03943, 0.07697, -0.1707), (0.07696, 0.07327, -0.1707), (0.05473, 1.001e-05, -0.1707), (0.03251, 0.07327, -0.1707), (0.07004, 0.07697, -0.1707), (0.06254, 0.0007786, -0.1707), (0.02645, 0.06829, -0.1707), (0.06254, 0.07924, -0.1707), (0.07004, 0.003055, -0.1707), (0.02147, 0.06223, -0.1707), (0.07696, 0.006751, -0.1707), (0.01778, 0.05532, -0.1707), (0.08302, 0.01173, -0.1707), (0.0155, 0.04781, -0.1707), (0.08799, 0.01779, -0.1707), (0.01473, 0.04001, -0.1707), (0.09169, 0.0247, -0.1707), (0.0155, 0.03221, -0.1707)], [], [(1, 2, 3, 4, 5, 6, 7, 8, 9, 10, 11, 12, 13, 14, 15, 16, 17, 18, 19, 20, 21, 22, 23, 24, 25, 26, 27, 28, 29, 30, 31, 0), (52, 53, 85, 84), (25, 57, 58, 26), (12, 44, 45, 13), (26, 58, 59, 27), (13, 45, 46, 14), (0, 33, 32, 1), (27, 59, 60, 28), (14, 46, 47, 15), (1, 32, 34, 2), (28, 60, 61, 29), (15, 47, 48, 16), (2, 34, 35, 3), (29, 61, 62, 30), (16, 48, 49, 17), (3, 35, 36, 4), (30, 62, 63, 31), (17, 49, 50, 18), (4, 36, 37, 5), (31, 63, 33, 0), (18, 50, 51, 19), (5, 37, 38, 6), (19, 51, 52, 20), (6, 38, 39, 7), (20, 52, 53, 21), (7, 39, 40, 8), (21, 53, 54, 22), (8, 40, 41, 9), (22, 54, 55, 23), (9, 41, 42, 10), (23, 55, 56, 24), (10, 42, 43, 11), (24, 56, 57, 25), (11, 43, 44, 12), (129, 128, 120, 119), (39, 40, 72, 71), (53, 54, 86, 85), (40, 41, 73, 72), (54, 55, 87, 86), (41, 42, 74, 73), (55, 56, 88, 87), (42, 43, 75, 74), (56, 57, 89, 88), (43, 44, 76, 75), (57, 58, 90, 89), (44, 45, 77, 76), (58, 59, 91, 90), (45, 46, 78, 77), (33, 32, 64, 65), (59, 60, 92, 91), (46, 47, 79, 78), (32, 34, 66, 64), (60, 61, 93, 92), (47, 48, 80, 79), (34, 35, 67, 66), (61, 62, 94, 93), (48, 49, 81, 80), (35, 36, 68, 67), (62, 63, 95, 94), (49, 50, 82, 81), (36, 37, 69, 68), (63, 33, 65, 95), (50, 51, 83, 82), (37, 38, 70, 69), (51, 52, 84, 83), (38, 39, 71, 70), (96, 98, 99, 100, 101, 102, 103, 104, 105, 106, 107, 108, 109, 110, 111, 112, 113, 114, 115, 116, 117, 118, 119, 120, 121, 122, 123, 124, 125, 126, 127, 97), (131, 130, 107, 106), (128, 132, 121, 120), (130, 133, 108, 107), (132, 134, 122, 121), (133, 135, 109, 108), (134, 136, 123, 122), (135, 137, 110, 109), (139, 138, 96, 97), (136, 140, 124, 123), (137, 141, 111, 110), (138, 142, 98, 96), (140, 143, 125, 124), (141, 144, 112, 111), (142, 145, 99, 98), (143, 146, 126, 125), (144, 147, 113, 112), (145, 148, 100, 99), (146, 149, 127, 126), (147, 150, 114, 113), (148, 151, 101, 100), (149, 139, 97, 127), (150, 152, 115, 114), (151, 153, 102, 101), (152, 154, 116, 115), (153, 155, 103, 102), (154, 156, 117, 116), (155, 157, 104, 103), (156, 158, 118, 117), (157, 159, 105, 104), (158, 129, 119, 118), (159, 131, 106, 105), (73, 74, 131, 159), (86, 87, 129, 158), (72, 73, 159, 157), (85, 86, 158, 156), (71, 72, 157, 155), (84, 85, 156, 154), (70, 71, 155, 153), (83, 84, 154, 152), (69, 70, 153, 151), (82, 83, 152, 150), (95, 65, 139, 149), (68, 69, 151, 148), (81, 82, 150, 147), (94, 95, 149, 146), (67, 68, 148, 145), (80, 81, 147, 144), (93, 94, 146, 143), (66, 67, 145, 142), (79, 80, 144, 141), (92, 93, 143, 140), (64, 66, 142, 138), (78, 79, 141, 137), (91, 92, 140, 136), (65, 64, 138, 139), (77, 78, 137, 135), (90, 91, 136, 134), (76, 77, 135, 133), (89, 90, 134, 132), (75, 76, 133, 130), (88, 89, 132, 128), (74, 75, 130, 131), (87, 88, 128, 129)])
_uv = me_circle.uv_layers.new(name='UVMap')
_uv.uv.foreach_set('vector', [0.0, 0.0, 0.0, 0.0, 0.0, 0.0, 0.0, 0.0, 0.0, 0.0, 0.0, 0.0, 0.0, 0.0, 0.0, 0.0, 0.0, 0.0, 0.0, 0.0, 0.0, 0.0, 0.0, 0.0, 0.0, 0.0, 0.0, 0.0, 0.0, 0.0, 0.0, 0.0, 0.0, 0.0, 0.0, 0.0, 0.0, 0.0, 0.0, 0.0, 0.0, 0.0, 0.0, 0.0, 0.0, 0.0, 0.0, 0.0, 0.0, 0.0, 0.0, 0.0, 0.0, 0.0, 0.0, 0.0, 0.0, 0.0, 0.0, 0.0, 0.0, 0.0, 0.0, 0.0, 0.0, 0.0, 0.0, 0.0, 0.0, 0.0, 0.0, 0.0, 0.0, 0.0, 0.0, 0.0, 0.0, 0.0, 0.0, 0.0, 0.0, 0.0, 0.0, 0.0, 0.0, 0.0, 0.0, 0.0, 0.0, 0.0, 0.0, 0.0, 0.0, 0.0, 0.0, 0.0, 0.0, 0.0, 0.0, 0.0, 0.0, 0.0, 0.0, 0.0, 0.0, 0.0, 0.0, 0.0, 0.0, 0.0, 0.0, 0.0, 0.0, 0.0, 0.0, 0.0, 0.0, 0.0, 0.0, 0.0, 0.0, 0.0, 0.0, 0.0, 0.0, 0.0, 0.0, 0.0, 0.0, 0.0, 0.0, 0.0, 0.0, 0.0, 0.0, 0.0, 0.0, 0.0, 0.0, 0.0, 0.0, 0.0, 0.0, 0.0, 0.0, 0.0, 0.0, 0.0, 0.0, 0.0, 0.0, 0.0, 0.0, 0.0, 0.0, 0.0, 0.0, 0.0, 0.0, 0.0, 0.0, 0.0, 0.0, 0.0, 0.0, 0.0, 0.0, 0.0, 0.0, 0.0, 0.0, 0.0, 0.0, 0.0, 0.0, 0.0, 0.0, 0.0, 0.0, 0.0, 0.0, 0.0, 0.0, 0.0, 0.0, 0.0, 0.0, 0.0, 0.0, 0.0, 0.0, 0.0, 0.0, 0.0, 0.0, 0.0, 0.0, 0.0, 0.0, 0.0, 0.0, 0.0, 0.0, 0.0, 0.0, 0.0, 0.0, 0.0, 0.0, 0.0, 0.0, 0.0, 0.0, 0.0, 0.0, 0.0, 0.0, 0.0, 0.0, 0.0, 0.0, 0.0, 0.0, 0.0, 0.0, 0.0, 0.0, 0.0, 0.0, 0.0, 0.0, 0.0, 0.0, 0.0, 0.0, 0.0, 0.0, 0.0, 0.0, 0.0, 0.0, 0.0, 0.0, 0.0, 0.0, 0.0, 0.0, 0.0, 0.0, 0.0, 0.0, 0.0, 0.0, 0.0, 0.0, 0.0, 0.0, 0.0, 0.0, 0.0, 0.0, 0.0, 0.0, 0.0, 0.0, 0.0, 0.0, 0.0, 0.0, 0.0, 0.0, 0.0, 0.0, 0.0, 0.0, 0.0, 0.0, 0.0, 0.0, 0.0, 0.0, 0.0, 0.0, 0.0, 0.0, 0.0, 0.0, 0.0, 0.0, 0.0, 0.0, 0.0, 0.0, 0.0, 0.0, 0.0, 0.0, 0.0, 0.0, 0.0, 0.0, 0.0, 0.0, 0.0, 0.0, 0.0, 0.0, 0.0, 0.0, 0.0, 0.0, 0.0, 0.0, 0.0, 0.0, 0.0, 0.0, 0.0, 0.0, 0.0, 0.0, 0.0, 0.0, 0.0, 0.0, 0.0, 0.0, 0.0, 0.0, 0.0, 0.0, 0.0, 0.0, 0.0, 0.0, 0.0, 0.0, 0.0, 0.0, 0.0, 0.0, 0.0, 0.0, 0.0, 0.0, 0.0, 0.0, 0.0, 0.0, 0.0, 0.0, 0.0, 0.0, 0.0, 0.0, 0.0, 0.0, 0.0, 0.0, 0.0, 0.0, 0.0, 0.0, 0.0, 0.0, 0.0, 0.0, 0.0, 0.0, 0.0, 0.0, 0.0, 0.0, 0.0, 0.0, 0.0, 0.0, 0.0, 0.0, 0.0, 0.0, 0.0, 0.0, 0.0, 0.0, 0.0, 0.0, 0.0, 0.0, 0.0, 0.0, 0.0, 0.0, 0.0, 0.0, 0.0, 0.0, 0.0, 0.0, 0.0, 0.0, 0.0, 0.0, 0.0, 0.0, 0.0, 0.0, 0.0, 0.0, 0.0, 0.0, 0.0, 0.0, 0.0, 0.0, 0.0, 0.0, 0.0, 0.0, 0.0, 0.0, 0.0, 0.0, 0.0, 0.0, 0.0, 0.0, 0.0, 0.0, 0.0, 0.0, 0.0, 0.0, 0.0, 0.0, 0.0, 0.0, 0.0, 0.0, 0.0, 0.0, 0.0, 0.0, 0.0, 0.0, 0.0, 0.0, 0.0, 0.0, 0.0, 0.0, 0.0, 0.0, 0.0, 0.0, 0.0, 0.0, 0.0, 0.0, 0.0, 0.0, 0.0, 0.0, 0.0, 0.0, 0.0, 0.0, 0.0, 0.0, 0.0, 0.0, 0.0, 0.0, 0.0, 0.0, 0.0, 0.0, 0.0, 0.0, 0.0, 0.0, 0.0, 0.0, 0.0, 0.0, 0.0, 0.0, 0.0, 0.0, 0.0, 0.0, 0.0, 0.0, 0.0, 0.0, 0.0, 0.0, 0.0, 0.0, 0.0, 0.0, 0.0, 0.0, 0.0, 0.0, 0.0, 0.0, 0.0, 0.0, 0.0, 0.0, 0.0, 0.0, 0.0, 0.0, 0.0, 0.0, 0.0, 0.0, 0.0, 0.0, 0.0, 0.0, 0.0, 0.0, 0.0, 0.0, 0.0, 0.0, 0.0, 0.0, 0.0, 0.0, 0.0, 0.0, 0.0, 0.0, 0.0, 0.0, 0.0, 0.0, 0.0, 0.0, 0.0, 0.0, 0.0, 0.0, 0.0, 0.0, 0.0, 0.0, 0.0, 0.0, 0.0, 0.0, 0.0, 0.0, 0.0, 0.0, 0.0, 0.0, 0.0, 0.0, 0.0, 0.0, 0.0, 0.0, 0.0, 0.0, 0.0, 0.0, 0.0, 0.0, 0.0, 0.0, 0.0, 0.0, 0.0, 0.0, 0.0, 0.0, 0.0, 0.0, 0.0, 0.0, 0.0, 0.0, 0.0, 0.0, 0.0, 0.0, 0.0, 0.0, 0.0, 0.0, 0.0, 0.0, 0.0, 0.0, 0.0, 0.0, 0.0, 0.0, 0.0, 0.0, 0.0, 0.0, 0.0, 0.0, 0.0, 0.0, 0.0, 0.0, 0.0, 0.0, 0.0, 0.0, 0.0, 0.0, 0.0, 0.0, 0.0, 0.0, 0.0, 0.0, 0.0, 0.0, 0.0, 0.0, 0.0, 0.0, 0.0, 0.0, 0.0, 0.0, 0.0, 0.0, 0.0, 0.0, 0.0, 0.0, 0.0, 0.0, 0.0, 0.0, 0.0, 0.0, 0.0, 0.0, 0.0, 0.0, 0.0, 0.0, 0.0, 0.0, 0.0, 0.0, 0.0, 0.0, 0.0, 0.0, 0.0, 0.0, 0.0, 0.0, 0.0, 0.0, 0.0, 0.0, 0.0, 0.0, 0.0, 0.0, 0.0, 0.0, 0.0, 0.0, 0.0, 0.0, 0.0, 0.0, 0.0, 0.0, 0.0, 0.0, 0.0, 0.0, 0.0, 0.0, 0.0, 0.0, 0.0, 0.0, 0.0, 0.0, 0.0, 0.0, 0.0, 0.0, 0.0, 0.0, 0.0, 0.0, 0.0, 0.0, 0.0, 0.0, 0.0, 0.0, 0.0, 0.0, 0.0, 0.0, 0.0, 0.0, 0.0, 0.0, 0.0, 0.0, 0.0, 0.0, 0.0, 0.0, 0.0, 0.0, 0.0, 0.0, 0.0, 0.0, 0.0, 0.0, 0.0, 0.0, 0.0, 0.0, 0.0, 0.0, 0.0, 0.0, 0.0, 0.0, 0.0, 0.0, 0.0, 0.0, 0.0, 0.0, 0.0, 0.0, 0.0, 0.0, 0.0, 0.0, 0.0, 0.0, 0.0, 0.0, 0.0, 0.0, 0.0, 0.0, 0.0, 0.0, 0.0, 0.0, 0.0, 0.0, 0.0, 0.0, 0.0, 0.0, 0.0, 0.0, 0.0, 0.0, 0.0, 0.0, 0.0, 0.0, 0.0, 0.0, 0.0, 0.0, 0.0, 0.0, 0.0, 0.0, 0.0, 0.0, 0.0, 0.0, 0.0, 0.0, 0.0, 0.0, 0.0, 0.0, 0.0, 0.0, 0.0, 0.0, 0.0, 0.0, 0.0, 0.0, 0.0, 0.0, 0.0, 0.0, 0.0, 0.0, 0.0, 0.0, 0.0, 0.0, 0.0, 0.0, 0.0, 0.0, 0.0, 0.0, 0.0, 0.0, 0.0, 0.0, 0.0, 0.0, 0.0, 0.0, 0.0, 0.0, 0.0, 0.0, 0.0, 0.0, 0.0, 0.0, 0.0, 0.0, 0.0, 0.0, 0.0, 0.0, 0.0, 0.0, 0.0, 0.0, 0.0, 0.0, 0.0, 0.0, 0.0, 0.0, 0.0, 0.0, 0.0, 0.0, 0.0, 0.0, 0.0, 0.0, 0.0, 0.0, 0.0, 0.0, 0.0, 0.0, 0.0, 0.0, 0.0, 0.0, 0.0, 0.0, 0.0, 0.0, 0.0, 0.0, 0.0, 0.0, 0.0, 0.0, 0.0, 0.0, 0.0, 0.0, 0.0, 0.0, 0.0, 0.0, 0.0, 0.0, 0.0, 0.0, 0.0, 0.0, 0.0, 0.0, 0.0, 0.0, 0.0, 0.0, 0.0, 0.0, 0.0, 0.0, 0.0, 0.0, 0.0, 0.0, 0.0, 0.0, 0.0, 0.0, 0.0, 0.0, 0.0, 0.0, 0.0, 0.0, 0.0, 0.0, 0.0, 0.0, 0.0, 0.0, 0.0, 0.0, 0.0, 0.0, 0.0, 0.0, 0.0, 0.0, 0.0, 0.0, 0.0, 0.0, 0.0, 0.0, 0.0, 0.0, 0.0, 0.0, 0.0, 0.0, 0.0, 0.0, 0.0, 0.0, 0.0, 0.0, 0.0, 0.0, 0.0, 0.0, 0.0, 0.0, 0.0, 0.0, 0.0, 0.0, 0.0, 0.0, 0.0, 0.0, 0.0, 0.0, 0.0, 0.0, 0.0, 0.0, 0.0, 0.0, 0.0, 0.0, 0.0, 0.0, 0.0, 0.0, 0.0, 0.0, 0.0, 0.0, 0.0, 0.0, 0.0, 0.0, 0.0, 0.0, 0.0, 0.0, 0.0, 0.0, 0.0, 0.0, 0.0, 0.0, 0.0, 0.0, 0.0, 0.0, 0.0, 0.0, 0.0, 0.0, 0.0, 0.0, 0.0, 0.0, 0.0, 0.0, 0.0, 0.0, 0.0, 0.0, 0.0, 0.0, 0.0, 0.0, 0.0, 0.0, 0.0, 0.0, 0.0, 0.0, 0.0, 0.0, 0.0, 0.0, 0.0, 0.0, 0.0, 0.0, 0.0, 0.0, 0.0, 0.0, 0.0, 0.0, 0.0, 0.0, 0.0, 0.0, 0.0, 0.0, 0.0, 0.0, 0.0, 0.0, 0.0, 0.0, 0.0, 0.0, 0.0, 0.0, 0.0, 0.0, 0.0, 0.0, 0.0, 0.0, 0.0, 0.0, 0.0, 0.0, 0.0, 0.0, 0.0, 0.0, 0.0, 0.0, 0.0, 0.0, 0.0, 0.0, 0.0, 0.0, 0.0, 0.0, 0.0, 0.0, 0.0, 0.0, 0.0, 0.0, 0.0, 0.0, 0.0, 0.0, 0.0, 0.0, 0.0, 0.0, 0.0, 0.0, 0.0, 0.0, 0.0, 0.0, 0.0, 0.0, 0.0, 0.0, 0.0, 0.0, 0.0, 0.0, 0.0, 0.0, 0.0, 0.0, 0.0, 0.0, 0.0, 0.0, 0.0, 0.0, 0.0, 0.0, 0.0, 0.0, 0.0, 0.0, 0.0, 0.0, 0.0, 0.0, 0.0, 0.0, 0.0, 0.0, 0.0, 0.0, 0.0, 0.0, 0.0, 0.0, 0.0, 0.0, 0.0, 0.0, 0.0, 0.0, 0.0, 0.0, 0.0, 0.0, 0.0, 0.0, 0.0, 0.0, 0.0])
me_circle.use_remesh_preserve_volume = False
me_circle.use_remesh_preserve_attributes = False
me_circle.use_mirror_vertex_groups = False
me_circle.update()

# ---- objects
ob_cube = bpy.data.objects.new('Cube', me_cube)
ob_circle = bpy.data.objects.new('Circle', me_circle)

# ---- transforms, parenting, visibility, modifiers, constraints
ob_cube.location = (0.0, 0.0, 0.0)
ob_cube.scale = (0.06, 1.0, 1.0)
ob_cube.lock_rotations_4d = False
ob_cube.empty_display_type = 'ARROWS'
ob_cube.lineart.crease_threshold = 0.0
ob_circle.location = (0.1593, 0.02176, 1.87)
ob_circle.rotation_euler = (-0.0, 1.571, 0.0)
ob_circle.lineart.crease_threshold = 0.0

# ---- collection membership
col_collection.objects.link(ob_cube)
col_collection.objects.link(ob_circle)

# ---- scene / render settings (as saved in the file)
scene.frame_start = 1; scene.frame_end = 250; scene.frame_set(1)
scene.render.engine = 'BLENDER_EEVEE_NEXT'
scene.cycles.use_denoising = False
scene.cycles.samples = 128
scene.cycles.sampling_pattern = 'TABULATED_SOBOL'
scene.cycles.use_adaptive_sampling = False
scene.cycles.use_light_tree = False
scene.view_settings.view_transform = 'Filmic'
bpy.context.view_layer.update()

# ---- added for rendering (the .blend has no active camera and no usable light): camera, sun
cam_auto = bpy.data.cameras.new('AutoCamera')
cam_auto.lens = 50.0
cam_auto.sensor_width = 36.0
cam_auto.clip_end = 1000.0
ob_auto_camera = bpy.data.objects.new('AutoCamera', cam_auto)
scene.collection.objects.link(ob_auto_camera)
ob_auto_camera.location = (3.35979, -4.02476, 3.18263)
ob_auto_camera.rotation_euler = (1.09748, -7.21219e-08, 0.694738)
scene.camera = ob_auto_camera
light_auto_sun = bpy.data.lights.new('AutoSun', 'SUN')
light_auto_sun.energy = 3.0
light_auto_sun.angle = 0.0523599
ob_auto_sun = bpy.data.objects.new('AutoSun', light_auto_sun)
scene.collection.objects.link(ob_auto_sun)
ob_auto_sun.rotation_euler = (0.872665, 0.174533, 0.523599)
bpy.context.view_layer.update()
